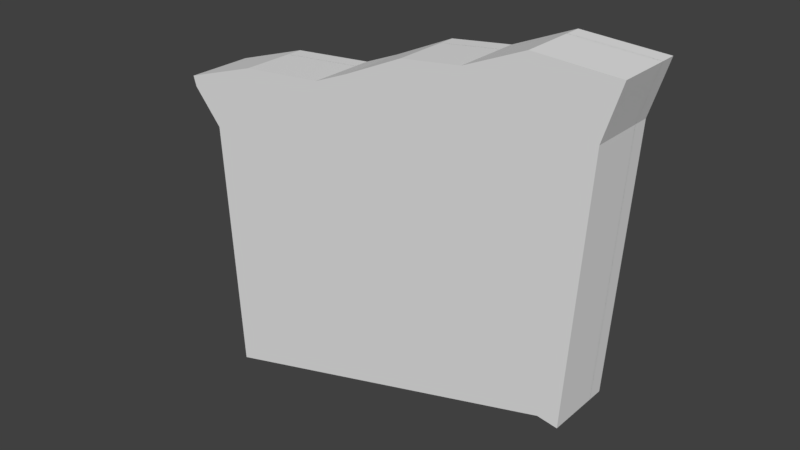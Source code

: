 # Source: slope_island_n.blend  (saved by Blender 2.78.0; exported with 4.5.12 LTS)
import bpy
from mathutils import Matrix  # noqa: F401  (used for matrix-valued properties, if any)

bpy.ops.wm.read_factory_settings(use_empty=True)
scene = bpy.context.scene
scene.name = 'Scene'

# ---- collections
col_collection_1 = bpy.data.collections.new('Collection 1'); scene.collection.children.link(col_collection_1)

# ---- world
world_world = bpy.data.worlds.new('World'); scene.world = world_world
world_world.color = (0.05088, 0.05088, 0.05088)
world_world.use_sun_shadow = False
world_world.sun_shadow_jitter_overblur = 0.0
world_world.cycles.sampling_method = 'MANUAL'

# ---- meshes
me_cube_001 = bpy.data.meshes.new('Cube.001')
me_cube_001.from_pydata([(-81.96, -11.84, -144.5), (-102.9, -11.84, -6.697), (-81.96, 11.84, -144.5), (-102.9, 11.84, -6.697), (82.11, -11.84, -100.7), (69.17, -11.84, 41.07), (82.11, 11.84, -100.7), (69.17, 11.84, 41.07), (54.77, 11.84, -108.0), (27.42, 11.84, -115.3), (0.0759, 11.84, -122.6), (-27.27, 11.84, -129.9), (-54.62, 11.84, -137.2), (-67.56, 11.84, 4.5), (-28.98, 11.84, 7.727), (-12.87, 11.84, 14.22), (14.48, 11.84, 26.44), (41.82, 11.84, 29.67), (-54.62, -11.84, -137.2), (-27.27, -11.84, -129.9), (0.0759, -11.84, -122.6), (27.42, -11.84, -115.3), (54.77, -11.84, -108.0), (41.82, -11.84, 29.67), (14.48, -11.84, 26.44), (-12.87, -11.84, 14.22), (-28.98, -11.84, 7.727), (-67.56, -11.84, 4.5), (-88.44, -11.84, -27.01), (-88.44, 11.84, -27.01), (75.64, 11.84, 16.87), (75.64, -11.84, 16.87), (48.3, -11.84, 9.555), (20.95, -11.84, 2.241), (-6.397, -11.84, -5.073), (-33.74, -11.84, -12.39), (-61.09, -11.84, -19.7), (-61.09, 11.84, -19.7), (-33.74, 11.84, -12.39), (-6.397, 11.84, -5.073), (20.95, 11.84, 2.241), (48.3, 11.84, 9.555), (-101.6, -11.84, -11.3), (-101.6, 11.84, -11.3), (70.4, 11.84, 36.46), (70.4, -11.84, 36.46), (43.05, -11.84, 29.15), (15.71, -11.84, 21.84), (-11.64, -11.84, 9.617), (-27.74, -11.84, 7.208), (-66.33, -11.84, -0.1062), (-66.33, 11.84, -0.1062), (-27.74, 11.84, 7.208), (-11.64, 11.84, 9.617), (15.71, 11.84, 21.84), (43.05, 11.84, 29.15), (98.38, 11.84, 15.09), (90.99, 11.84, -102.2), (90.99, -11.84, -102.2), (105.8, 11.84, 39.02), (105.8, -11.84, 39.02), (98.38, -11.84, 15.09), (104.4, 11.84, 34.47), (104.4, -11.84, 34.47), (-81.96, 11.71, -144.5), (-102.9, 11.71, -6.697), (-81.96, 18.94, -144.5), (-102.9, 18.94, -6.697), (82.11, 11.71, -100.7), (69.17, 11.71, 41.07), (82.11, 18.94, -100.7), (69.17, 18.94, 41.07), (54.77, 18.94, -108.0), (27.42, 18.94, -115.3), (0.0759, 18.94, -122.6), (-27.27, 18.94, -129.9), (-54.62, 18.94, -137.2), (-67.56, 18.94, 4.5), (-28.98, 18.94, 7.727), (-12.87, 18.94, 14.22), (14.48, 18.94, 26.44), (41.82, 18.94, 29.67), (-54.62, 11.71, -137.2), (-27.27, 11.71, -129.9), (0.0759, 11.71, -122.6), (27.42, 11.71, -115.3), (54.77, 11.71, -108.0), (41.82, 11.71, 29.67), (14.48, 11.71, 26.44), (-12.87, 11.71, 14.22), (-28.98, 11.71, 7.727), (-67.56, 11.71, 4.5), (-88.44, 11.71, -27.01), (-88.44, 18.94, -27.01), (75.64, 18.94, 16.87), (75.64, 11.71, 16.87), (48.3, 11.71, 9.555), (20.95, 11.71, 2.241), (-6.397, 11.71, -5.073), (-33.74, 11.71, -12.39), (-61.09, 11.71, -19.7), (-61.09, 18.94, -19.7), (-33.74, 18.94, -12.39), (-6.397, 18.94, -5.073), (20.95, 18.94, 2.241), (48.3, 18.94, 9.555), (-101.6, 11.71, -11.3), (-101.6, 18.94, -11.3), (70.4, 18.94, 36.46), (70.4, 11.71, 36.46), (43.05, 11.71, 29.15), (15.71, 11.71, 21.84), (-11.64, 11.71, 9.617), (-27.74, 11.71, 7.208), (-66.33, 11.71, -0.1062), (-66.33, 18.94, -0.1062), (-27.74, 18.94, 7.208), (-11.64, 18.94, 9.617), (15.71, 18.94, 21.84), (43.05, 18.94, 29.15), (98.38, 18.94, 15.09), (90.99, 18.94, -102.2), (90.99, 11.71, -102.2), (105.8, 18.94, 39.02), (105.8, 11.71, 39.02), (98.38, 11.71, 15.09), (104.4, 18.94, 34.47), (104.4, 11.71, 34.47)], [], [(42, 1, 3, 43), (55, 17, 7, 44), (4, 6, 57, 58), (50, 27, 1, 42), (8, 6, 4, 22), (13, 3, 1, 27), (7, 17, 23, 5), (17, 16, 24, 23), (16, 15, 25, 24), (15, 14, 26, 25), (14, 13, 27, 26), (2, 12, 18, 0), (12, 11, 19, 18), (11, 10, 20, 19), (10, 9, 21, 20), (9, 8, 22, 21), (45, 5, 23, 46), (46, 23, 24, 47), (47, 24, 25, 48), (48, 25, 26, 49), (49, 26, 27, 50), (43, 3, 13, 51), (51, 13, 14, 52), (52, 14, 15, 53), (53, 15, 16, 54), (54, 16, 17, 55), (9, 40, 41, 8), (10, 39, 40, 9), (11, 38, 39, 10), (12, 37, 38, 11), (2, 29, 37, 12), (19, 35, 36, 18), (20, 34, 35, 19), (21, 33, 34, 20), (22, 32, 33, 21), (4, 31, 32, 22), (18, 36, 28, 0), (31, 4, 58, 61), (8, 41, 30, 6), (0, 28, 29, 2), (40, 54, 55, 41), (39, 53, 54, 40), (38, 52, 53, 39), (37, 51, 52, 38), (29, 43, 51, 37), (35, 49, 50, 36), (34, 48, 49, 35), (33, 47, 48, 34), (32, 46, 47, 33), (31, 45, 46, 32), (36, 50, 42, 28), (45, 31, 61, 63), (41, 55, 44, 30), (28, 42, 43, 29), (62, 59, 60, 63), (57, 56, 61, 58), (56, 62, 63, 61), (44, 7, 59, 62), (30, 44, 62, 56), (7, 5, 60, 59), (5, 45, 63, 60), (6, 30, 56, 57), (106, 65, 67, 107), (119, 81, 71, 108), (68, 70, 121, 122), (114, 91, 65, 106), (72, 70, 68, 86), (77, 67, 65, 91), (71, 81, 87, 69), (81, 80, 88, 87), (80, 79, 89, 88), (79, 78, 90, 89), (78, 77, 91, 90), (66, 76, 82, 64), (76, 75, 83, 82), (75, 74, 84, 83), (74, 73, 85, 84), (73, 72, 86, 85), (109, 69, 87, 110), (110, 87, 88, 111), (111, 88, 89, 112), (112, 89, 90, 113), (113, 90, 91, 114), (107, 67, 77, 115), (115, 77, 78, 116), (116, 78, 79, 117), (117, 79, 80, 118), (118, 80, 81, 119), (73, 104, 105, 72), (74, 103, 104, 73), (75, 102, 103, 74), (76, 101, 102, 75), (66, 93, 101, 76), (83, 99, 100, 82), (84, 98, 99, 83), (85, 97, 98, 84), (86, 96, 97, 85), (68, 95, 96, 86), (82, 100, 92, 64), (95, 68, 122, 125), (72, 105, 94, 70), (64, 92, 93, 66), (104, 118, 119, 105), (103, 117, 118, 104), (102, 116, 117, 103), (101, 115, 116, 102), (93, 107, 115, 101), (99, 113, 114, 100), (98, 112, 113, 99), (97, 111, 112, 98), (96, 110, 111, 97), (95, 109, 110, 96), (100, 114, 106, 92), (109, 95, 125, 127), (105, 119, 108, 94), (92, 106, 107, 93), (126, 123, 124, 127), (121, 120, 125, 122), (120, 126, 127, 125), (108, 71, 123, 126), (94, 108, 126, 120), (71, 69, 124, 123), (69, 109, 127, 124), (70, 94, 120, 121)])
_uv = me_cube_001.uv_layers.new(name='UVMap')
_uv.uv.foreach_set('vector', [0.2897, 0.7872, 0.2897, 0.7867, 0.2946, 0.7867, 0.2946, 0.7872, 0.3083, 0.7663, 0.3082, 0.7665, 0.3076, 0.7628, 0.3082, 0.7628, 0.3353, 0.7595, 0.3304, 0.7595, 0.3304, 0.7584, 0.3353, 0.7584, 0.2907, 0.7646, 0.2901, 0.7646, 0.2904, 0.76, 0.291, 0.76, 0.3304, 0.763, 0.3304, 0.7595, 0.3353, 0.7595, 0.3353, 0.763, 0.6713, 0.174, 0.6713, 0.1528, 0.6938, 0.1528, 0.6938, 0.174, 0.6713, 0.2552, 0.6713, 0.2384, 0.6938, 0.2384, 0.6938, 0.2552, 0.6713, 0.2384, 0.6713, 0.2227, 0.6938, 0.2227, 0.6938, 0.2384, 0.6713, 0.2227, 0.6713, 0.2058, 0.6938, 0.2058, 0.6938, 0.2227, 0.6713, 0.2058, 0.6713, 0.196, 0.6938, 0.196, 0.6938, 0.2058, 0.6713, 0.196, 0.6713, 0.174, 0.6938, 0.174, 0.6938, 0.196, 0.3304, 0.7807, 0.3304, 0.7771, 0.3353, 0.7771, 0.3353, 0.7807, 0.3304, 0.7771, 0.3304, 0.7736, 0.3353, 0.7736, 0.3353, 0.7771, 0.3304, 0.7736, 0.3304, 0.7701, 0.3353, 0.7701, 0.3353, 0.7736, 0.3304, 0.7701, 0.3304, 0.7665, 0.3353, 0.7665, 0.3353, 0.7701, 0.3304, 0.7665, 0.3304, 0.763, 0.3353, 0.763, 0.3353, 0.7665, 0.2903, 0.7823, 0.2897, 0.7823, 0.2903, 0.7786, 0.2904, 0.7788, 0.2904, 0.7788, 0.2903, 0.7786, 0.2898, 0.7752, 0.2904, 0.7752, 0.2904, 0.7752, 0.2898, 0.7752, 0.2905, 0.7715, 0.2911, 0.7715, 0.2911, 0.7715, 0.2905, 0.7715, 0.2908, 0.7694, 0.2909, 0.7695, 0.2909, 0.7695, 0.2908, 0.7694, 0.2901, 0.7646, 0.2907, 0.7646, 0.3089, 0.7851, 0.3083, 0.7851, 0.308, 0.7805, 0.3086, 0.7805, 0.3086, 0.7805, 0.308, 0.7805, 0.3087, 0.7757, 0.3088, 0.7756, 0.3088, 0.7756, 0.3087, 0.7757, 0.3084, 0.7736, 0.309, 0.7736, 0.309, 0.7736, 0.3084, 0.7736, 0.3077, 0.7699, 0.3083, 0.7699, 0.3083, 0.7699, 0.3077, 0.7699, 0.3082, 0.7665, 0.3083, 0.7663, 0.3252, 0.7725, 0.3109, 0.7698, 0.3108, 0.7663, 0.3251, 0.769, 0.3253, 0.7761, 0.3109, 0.7734, 0.3109, 0.7698, 0.3252, 0.7725, 0.3254, 0.7796, 0.311, 0.7769, 0.3109, 0.7734, 0.3253, 0.7761, 0.3254, 0.7831, 0.3111, 0.7804, 0.311, 0.7769, 0.3254, 0.7796, 0.3255, 0.7867, 0.3111, 0.7839, 0.3111, 0.7804, 0.3254, 0.7831, 0.3075, 0.7655, 0.2931, 0.7682, 0.2932, 0.7647, 0.3075, 0.762, 0.3074, 0.769, 0.293, 0.7717, 0.2931, 0.7682, 0.3075, 0.7655, 0.3073, 0.7726, 0.293, 0.7753, 0.293, 0.7717, 0.3074, 0.769, 0.3072, 0.7761, 0.2929, 0.7788, 0.293, 0.7753, 0.3073, 0.7726, 0.3072, 0.7796, 0.2928, 0.7823, 0.2929, 0.7788, 0.3072, 0.7761, 0.3075, 0.762, 0.2932, 0.7647, 0.2932, 0.7612, 0.3076, 0.7584, 0.2928, 0.7823, 0.3072, 0.7796, 0.3076, 0.7807, 0.2937, 0.785, 0.3251, 0.769, 0.3108, 0.7663, 0.3107, 0.7628, 0.3251, 0.7655, 0.2897, 0.8041, 0.2897, 0.7894, 0.2946, 0.7894, 0.2946, 0.8041, 0.3109, 0.7698, 0.3083, 0.7699, 0.3083, 0.7663, 0.3108, 0.7663, 0.3109, 0.7734, 0.309, 0.7736, 0.3083, 0.7699, 0.3109, 0.7698, 0.311, 0.7769, 0.3088, 0.7756, 0.309, 0.7736, 0.3109, 0.7734, 0.3111, 0.7804, 0.3086, 0.7805, 0.3088, 0.7756, 0.311, 0.7769, 0.3111, 0.7839, 0.3089, 0.7851, 0.3086, 0.7805, 0.3111, 0.7804, 0.2931, 0.7682, 0.2909, 0.7695, 0.2907, 0.7646, 0.2932, 0.7647, 0.293, 0.7717, 0.2911, 0.7715, 0.2909, 0.7695, 0.2931, 0.7682, 0.293, 0.7753, 0.2904, 0.7752, 0.2911, 0.7715, 0.293, 0.7717, 0.2929, 0.7788, 0.2904, 0.7788, 0.2904, 0.7752, 0.293, 0.7753, 0.2928, 0.7823, 0.2903, 0.7823, 0.2904, 0.7788, 0.2929, 0.7788, 0.2932, 0.7647, 0.2907, 0.7646, 0.291, 0.76, 0.2932, 0.7612, 0.2903, 0.7823, 0.2928, 0.7823, 0.2937, 0.785, 0.2915, 0.7863, 0.3108, 0.7663, 0.3083, 0.7663, 0.3082, 0.7628, 0.3107, 0.7628, 0.2897, 0.7894, 0.2897, 0.7872, 0.2946, 0.7872, 0.2946, 0.7894, 0.3255, 0.7857, 0.3255, 0.7851, 0.3304, 0.7851, 0.3304, 0.7857, 0.3255, 0.8027, 0.3255, 0.7882, 0.3304, 0.7882, 0.3304, 0.8027, 0.3255, 0.7882, 0.3255, 0.7857, 0.3304, 0.7857, 0.3304, 0.7882, 0.3082, 0.7628, 0.3076, 0.7628, 0.3089, 0.7584, 0.3094, 0.7588, 0.3107, 0.7628, 0.3082, 0.7628, 0.3094, 0.7588, 0.3116, 0.7601, 0.6713, 0.2552, 0.6938, 0.2552, 0.6938, 0.2753, 0.6713, 0.2753, 0.2897, 0.7823, 0.2903, 0.7823, 0.2915, 0.7863, 0.291, 0.7867, 0.3251, 0.7655, 0.3107, 0.7628, 0.3116, 0.7601, 0.3255, 0.7644, 0.2897, 0.7872, 0.2897, 0.7867, 0.2946, 0.7867, 0.2946, 0.7872, 0.3083, 0.7663, 0.3082, 0.7665, 0.3076, 0.7628, 0.3082, 0.7628, 0.3353, 0.7595, 0.3304, 0.7595, 0.3304, 0.7584, 0.3353, 0.7584, 0.2907, 0.7646, 0.2901, 0.7646, 0.2904, 0.76, 0.291, 0.76, 0.3304, 0.763, 0.3304, 0.7595, 0.3353, 0.7595, 0.3353, 0.763, 0.6713, 0.174, 0.6713, 0.1528, 0.6938, 0.1528, 0.6938, 0.174, 0.6713, 0.2552, 0.6713, 0.2384, 0.6938, 0.2384, 0.6938, 0.2552, 0.6713, 0.2384, 0.6713, 0.2227, 0.6938, 0.2227, 0.6938, 0.2384, 0.6713, 0.2227, 0.6713, 0.2058, 0.6938, 0.2058, 0.6938, 0.2227, 0.6713, 0.2058, 0.6713, 0.196, 0.6938, 0.196, 0.6938, 0.2058, 0.6713, 0.196, 0.6713, 0.174, 0.6938, 0.174, 0.6938, 0.196, 0.3304, 0.7807, 0.3304, 0.7771, 0.3353, 0.7771, 0.3353, 0.7807, 0.3304, 0.7771, 0.3304, 0.7736, 0.3353, 0.7736, 0.3353, 0.7771, 0.3304, 0.7736, 0.3304, 0.7701, 0.3353, 0.7701, 0.3353, 0.7736, 0.3304, 0.7701, 0.3304, 0.7665, 0.3353, 0.7665, 0.3353, 0.7701, 0.3304, 0.7665, 0.3304, 0.763, 0.3353, 0.763, 0.3353, 0.7665, 0.2903, 0.7823, 0.2897, 0.7823, 0.2903, 0.7786, 0.2904, 0.7788, 0.2904, 0.7788, 0.2903, 0.7786, 0.2898, 0.7752, 0.2904, 0.7752, 0.2904, 0.7752, 0.2898, 0.7752, 0.2905, 0.7715, 0.2911, 0.7715, 0.2911, 0.7715, 0.2905, 0.7715, 0.2908, 0.7694, 0.2909, 0.7695, 0.2909, 0.7695, 0.2908, 0.7694, 0.2901, 0.7646, 0.2907, 0.7646, 0.3089, 0.7851, 0.3083, 0.7851, 0.308, 0.7805, 0.3086, 0.7805, 0.3086, 0.7805, 0.308, 0.7805, 0.3087, 0.7757, 0.3088, 0.7756, 0.3088, 0.7756, 0.3087, 0.7757, 0.3084, 0.7736, 0.309, 0.7736, 0.309, 0.7736, 0.3084, 0.7736, 0.3077, 0.7699, 0.3083, 0.7699, 0.3083, 0.7699, 0.3077, 0.7699, 0.3082, 0.7665, 0.3083, 0.7663, 0.3252, 0.7725, 0.3109, 0.7698, 0.3108, 0.7663, 0.3251, 0.769, 0.3253, 0.7761, 0.3109, 0.7734, 0.3109, 0.7698, 0.3252, 0.7725, 0.3254, 0.7796, 0.311, 0.7769, 0.3109, 0.7734, 0.3253, 0.7761, 0.3254, 0.7831, 0.3111, 0.7804, 0.311, 0.7769, 0.3254, 0.7796, 0.3255, 0.7867, 0.3111, 0.7839, 0.3111, 0.7804, 0.3254, 0.7831, 0.3075, 0.7655, 0.2931, 0.7682, 0.2932, 0.7647, 0.3075, 0.762, 0.3074, 0.769, 0.293, 0.7717, 0.2931, 0.7682, 0.3075, 0.7655, 0.3073, 0.7726, 0.293, 0.7753, 0.293, 0.7717, 0.3074, 0.769, 0.3072, 0.7761, 0.2929, 0.7788, 0.293, 0.7753, 0.3073, 0.7726, 0.3072, 0.7796, 0.2928, 0.7823, 0.2929, 0.7788, 0.3072, 0.7761, 0.3075, 0.762, 0.2932, 0.7647, 0.2932, 0.7612, 0.3076, 0.7584, 0.2928, 0.7823, 0.3072, 0.7796, 0.3076, 0.7807, 0.2937, 0.785, 0.3251, 0.769, 0.3108, 0.7663, 0.3107, 0.7628, 0.3251, 0.7655, 0.2897, 0.8041, 0.2897, 0.7894, 0.2946, 0.7894, 0.2946, 0.8041, 0.3109, 0.7698, 0.3083, 0.7699, 0.3083, 0.7663, 0.3108, 0.7663, 0.3109, 0.7734, 0.309, 0.7736, 0.3083, 0.7699, 0.3109, 0.7698, 0.311, 0.7769, 0.3088, 0.7756, 0.309, 0.7736, 0.3109, 0.7734, 0.3111, 0.7804, 0.3086, 0.7805, 0.3088, 0.7756, 0.311, 0.7769, 0.3111, 0.7839, 0.3089, 0.7851, 0.3086, 0.7805, 0.3111, 0.7804, 0.2931, 0.7682, 0.2909, 0.7695, 0.2907, 0.7646, 0.2932, 0.7647, 0.293, 0.7717, 0.2911, 0.7715, 0.2909, 0.7695, 0.2931, 0.7682, 0.293, 0.7753, 0.2904, 0.7752, 0.2911, 0.7715, 0.293, 0.7717, 0.2929, 0.7788, 0.2904, 0.7788, 0.2904, 0.7752, 0.293, 0.7753, 0.2928, 0.7823, 0.2903, 0.7823, 0.2904, 0.7788, 0.2929, 0.7788, 0.2932, 0.7647, 0.2907, 0.7646, 0.291, 0.76, 0.2932, 0.7612, 0.2903, 0.7823, 0.2928, 0.7823, 0.2937, 0.785, 0.2915, 0.7863, 0.3108, 0.7663, 0.3083, 0.7663, 0.3082, 0.7628, 0.3107, 0.7628, 0.2897, 0.7894, 0.2897, 0.7872, 0.2946, 0.7872, 0.2946, 0.7894, 0.3255, 0.7857, 0.3255, 0.7851, 0.3304, 0.7851, 0.3304, 0.7857, 0.3255, 0.8027, 0.3255, 0.7882, 0.3304, 0.7882, 0.3304, 0.8027, 0.3255, 0.7882, 0.3255, 0.7857, 0.3304, 0.7857, 0.3304, 0.7882, 0.3082, 0.7628, 0.3076, 0.7628, 0.3089, 0.7584, 0.3094, 0.7588, 0.3107, 0.7628, 0.3082, 0.7628, 0.3094, 0.7588, 0.3116, 0.7601, 0.6713, 0.2552, 0.6938, 0.2552, 0.6938, 0.2753, 0.6713, 0.2753, 0.2897, 0.7823, 0.2903, 0.7823, 0.2915, 0.7863, 0.291, 0.7867, 0.3251, 0.7655, 0.3107, 0.7628, 0.3116, 0.7601, 0.3255, 0.7644])
me_cube_001.use_remesh_preserve_volume = False
me_cube_001.use_remesh_preserve_attributes = False
me_cube_001.use_mirror_vertex_groups = False
me_cube_001.update()

# ---- objects
ob_cube = bpy.data.objects.new('Cube', me_cube_001)

# ---- transforms, parenting, visibility, modifiers, constraints
ob_cube.location = (0.0, 0.0, 0.0)
ob_cube.lineart.crease_threshold = 0.0

# ---- collection membership
col_collection_1.objects.link(ob_cube)

# ---- scene / render settings (as saved in the file)
scene.frame_start = 1; scene.frame_end = 250; scene.frame_set(1)
scene.render.engine = 'BLENDER_EEVEE_NEXT'
scene.render.resolution_percentage = 50
scene.render.dither_intensity = 0.0
scene.cycles.use_denoising = False
scene.cycles.samples = 128
scene.cycles.sampling_pattern = 'TABULATED_SOBOL'
scene.cycles.light_sampling_threshold = 0.0
scene.cycles.use_adaptive_sampling = False
scene.cycles.use_light_tree = False
scene.cycles.blur_glossy = 0.0
scene.cycles.sample_clamp_indirect = 0.0
scene.view_settings.view_transform = 'Standard'
bpy.context.view_layer.update()

# ---- added for rendering (the .blend has no active camera and no usable light): camera, sun
cam_auto = bpy.data.cameras.new('AutoCamera')
cam_auto.lens = 50.0
cam_auto.sensor_width = 36.0
cam_auto.clip_end = 4562.09
ob_auto_camera = bpy.data.objects.new('AutoCamera', cam_auto)
scene.collection.objects.link(ob_auto_camera)
ob_auto_camera.location = (261.397, -308.389, 156.222)
ob_auto_camera.rotation_euler = (1.09748, -7.21219e-08, 0.694738)
scene.camera = ob_auto_camera
light_auto_sun = bpy.data.lights.new('AutoSun', 'SUN')
light_auto_sun.energy = 3.0
light_auto_sun.angle = 0.0523599
ob_auto_sun = bpy.data.objects.new('AutoSun', light_auto_sun)
scene.collection.objects.link(ob_auto_sun)
ob_auto_sun.rotation_euler = (0.872665, 0.174533, 0.523599)
bpy.context.view_layer.update()
